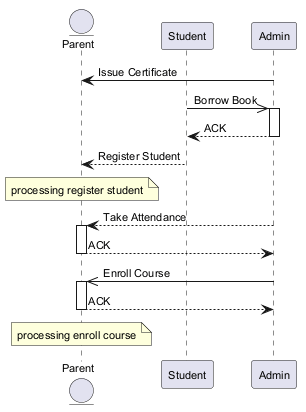

The diagram above was rendered by PlantUML. Its source (embedded in the PNG):
@startuml
skinparam backgroundColor #FFFFFF
skinparam classBackgroundColor #F1F8E9
skinparam classBorderColor #33691E
skinparam defaultFontSize 11
entity "Parent" as P
participant "Student" as S
participant "Admin" as A
A -> P : Issue Certificate
S ->> A : Borrow Book
activate A
A --> S : ACK
deactivate A
S --> P : Register Student
note over P : processing register student
A --> P : Take Attendance
activate P
P --> A : ACK
deactivate P
A ->> P : Enroll Course
activate P
P --> A : ACK
deactivate P
note over P : processing enroll course
@enduml